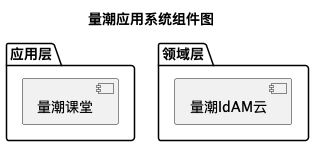

The diagram above was rendered by PlantUML. Its source (embedded in the PNG):
@startuml qtapps
title "量潮应用系统组件图"

package "应用层" {
    component "量潮课堂" as qtclass
}
package "领域层" {
    component "量潮IdAM云" as qtcloud_idam
}

@enduml